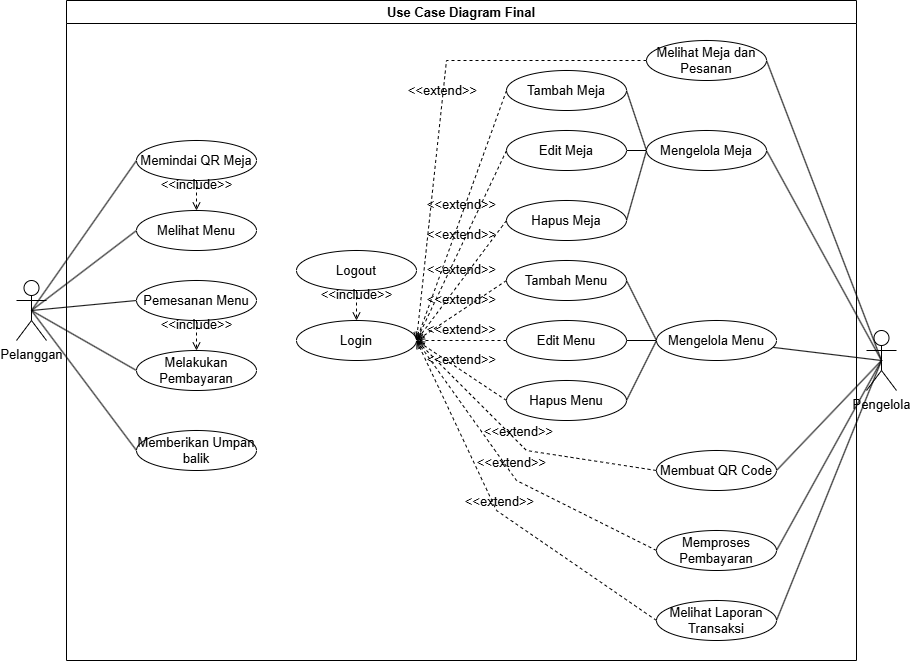

The diagram above was exported from draw.io. Its source (the exported page's mxGraphModel, read from the mxfile embedded in the PNG):
<mxGraphModel dx="1678" dy="969" grid="1" gridSize="10" guides="1" tooltips="1" connect="1" arrows="1" fold="1" page="1" pageScale="1" pageWidth="850" pageHeight="1100" math="0" shadow="0">
  <root>
    <mxCell id="0" />
    <mxCell id="1" parent="0" />
    <mxCell id="UtrxTJnZFkePfmWL4VYZ-23" style="rounded=0;orthogonalLoop=1;jettySize=auto;html=1;exitX=0.5;exitY=0.5;exitDx=0;exitDy=0;exitPerimeter=0;entryX=0;entryY=0.5;entryDx=0;entryDy=0;endArrow=none;startFill=0;fontSize=13;" edge="1" parent="1" source="GIYG7Z5WX6Lxs8bQQRXC-1" target="UtrxTJnZFkePfmWL4VYZ-2">
      <mxGeometry relative="1" as="geometry" />
    </mxCell>
    <mxCell id="UtrxTJnZFkePfmWL4VYZ-24" style="rounded=0;orthogonalLoop=1;jettySize=auto;html=1;exitX=0.5;exitY=0.5;exitDx=0;exitDy=0;exitPerimeter=0;entryX=0;entryY=0.5;entryDx=0;entryDy=0;endArrow=none;startFill=0;fontSize=13;" edge="1" parent="1" source="GIYG7Z5WX6Lxs8bQQRXC-1" target="UtrxTJnZFkePfmWL4VYZ-4">
      <mxGeometry relative="1" as="geometry" />
    </mxCell>
    <mxCell id="UtrxTJnZFkePfmWL4VYZ-25" style="rounded=0;orthogonalLoop=1;jettySize=auto;html=1;exitX=0.5;exitY=0.5;exitDx=0;exitDy=0;exitPerimeter=0;entryX=0;entryY=0.5;entryDx=0;entryDy=0;endArrow=none;startFill=0;fontSize=13;" edge="1" parent="1" source="GIYG7Z5WX6Lxs8bQQRXC-1" target="UtrxTJnZFkePfmWL4VYZ-8">
      <mxGeometry relative="1" as="geometry" />
    </mxCell>
    <mxCell id="UtrxTJnZFkePfmWL4VYZ-26" style="rounded=0;orthogonalLoop=1;jettySize=auto;html=1;exitX=0.5;exitY=0.5;exitDx=0;exitDy=0;exitPerimeter=0;entryX=0;entryY=0.5;entryDx=0;entryDy=0;endArrow=none;startFill=0;fontSize=13;" edge="1" parent="1" source="GIYG7Z5WX6Lxs8bQQRXC-1" target="UtrxTJnZFkePfmWL4VYZ-10">
      <mxGeometry relative="1" as="geometry" />
    </mxCell>
    <mxCell id="UtrxTJnZFkePfmWL4VYZ-27" style="rounded=0;orthogonalLoop=1;jettySize=auto;html=1;exitX=0.5;exitY=0.5;exitDx=0;exitDy=0;exitPerimeter=0;entryX=0;entryY=0.5;entryDx=0;entryDy=0;endArrow=none;startFill=0;fontSize=13;" edge="1" parent="1" source="GIYG7Z5WX6Lxs8bQQRXC-1" target="UtrxTJnZFkePfmWL4VYZ-11">
      <mxGeometry relative="1" as="geometry" />
    </mxCell>
    <mxCell id="GIYG7Z5WX6Lxs8bQQRXC-1" value="Pelanggan" style="shape=umlActor;verticalLabelPosition=bottom;verticalAlign=top;html=1;outlineConnect=0;fontSize=13;" parent="1" vertex="1">
      <mxGeometry x="190" y="300" width="30" height="60" as="geometry" />
    </mxCell>
    <mxCell id="UtrxTJnZFkePfmWL4VYZ-28" style="rounded=0;orthogonalLoop=1;jettySize=auto;html=1;exitX=0.5;exitY=0.5;exitDx=0;exitDy=0;exitPerimeter=0;entryX=1;entryY=0.5;entryDx=0;entryDy=0;endArrow=none;startFill=0;fontSize=13;" edge="1" parent="1" source="GIYG7Z5WX6Lxs8bQQRXC-2" target="UtrxTJnZFkePfmWL4VYZ-16">
      <mxGeometry relative="1" as="geometry" />
    </mxCell>
    <mxCell id="UtrxTJnZFkePfmWL4VYZ-29" style="rounded=0;orthogonalLoop=1;jettySize=auto;html=1;exitX=0.5;exitY=0.5;exitDx=0;exitDy=0;exitPerimeter=0;entryX=1;entryY=0.5;entryDx=0;entryDy=0;endArrow=none;startFill=0;fontSize=13;" edge="1" parent="1" source="GIYG7Z5WX6Lxs8bQQRXC-2" target="UtrxTJnZFkePfmWL4VYZ-14">
      <mxGeometry relative="1" as="geometry" />
    </mxCell>
    <mxCell id="UtrxTJnZFkePfmWL4VYZ-30" style="rounded=0;orthogonalLoop=1;jettySize=auto;html=1;exitX=0.5;exitY=0.5;exitDx=0;exitDy=0;exitPerimeter=0;endArrow=none;startFill=0;fontSize=13;" edge="1" parent="1" source="GIYG7Z5WX6Lxs8bQQRXC-2" target="UtrxTJnZFkePfmWL4VYZ-9">
      <mxGeometry relative="1" as="geometry" />
    </mxCell>
    <mxCell id="UtrxTJnZFkePfmWL4VYZ-31" style="rounded=0;orthogonalLoop=1;jettySize=auto;html=1;exitX=0.5;exitY=0.5;exitDx=0;exitDy=0;exitPerimeter=0;entryX=1;entryY=0.5;entryDx=0;entryDy=0;endArrow=none;startFill=0;fontSize=13;" edge="1" parent="1" source="GIYG7Z5WX6Lxs8bQQRXC-2" target="UtrxTJnZFkePfmWL4VYZ-15">
      <mxGeometry relative="1" as="geometry" />
    </mxCell>
    <mxCell id="UtrxTJnZFkePfmWL4VYZ-32" style="rounded=0;orthogonalLoop=1;jettySize=auto;html=1;exitX=0.5;exitY=0.5;exitDx=0;exitDy=0;exitPerimeter=0;entryX=1;entryY=0.5;entryDx=0;entryDy=0;endArrow=none;startFill=0;fontSize=13;" edge="1" parent="1" source="GIYG7Z5WX6Lxs8bQQRXC-2" target="UtrxTJnZFkePfmWL4VYZ-13">
      <mxGeometry relative="1" as="geometry" />
    </mxCell>
    <mxCell id="UtrxTJnZFkePfmWL4VYZ-33" style="rounded=0;orthogonalLoop=1;jettySize=auto;html=1;exitX=0.5;exitY=0.5;exitDx=0;exitDy=0;exitPerimeter=0;entryX=1;entryY=0.5;entryDx=0;entryDy=0;endArrow=none;startFill=0;fontSize=13;" edge="1" parent="1" source="GIYG7Z5WX6Lxs8bQQRXC-2" target="UtrxTJnZFkePfmWL4VYZ-12">
      <mxGeometry relative="1" as="geometry" />
    </mxCell>
    <mxCell id="GIYG7Z5WX6Lxs8bQQRXC-2" value="Pengelola" style="shape=umlActor;verticalLabelPosition=bottom;verticalAlign=top;html=1;outlineConnect=0;fontSize=13;" parent="1" vertex="1">
      <mxGeometry x="1040" y="350" width="30" height="60" as="geometry" />
    </mxCell>
    <mxCell id="UtrxTJnZFkePfmWL4VYZ-2" value="Memindai QR Meja" style="ellipse;whiteSpace=wrap;html=1;fontSize=13;" vertex="1" parent="1">
      <mxGeometry x="310" y="160" width="120" height="40" as="geometry" />
    </mxCell>
    <mxCell id="UtrxTJnZFkePfmWL4VYZ-3" value="Login" style="ellipse;whiteSpace=wrap;html=1;fontSize=13;" vertex="1" parent="1">
      <mxGeometry x="470" y="340" width="120" height="40" as="geometry" />
    </mxCell>
    <mxCell id="UtrxTJnZFkePfmWL4VYZ-4" value="Melihat Menu" style="ellipse;whiteSpace=wrap;html=1;fontSize=13;" vertex="1" parent="1">
      <mxGeometry x="310" y="230" width="120" height="40" as="geometry" />
    </mxCell>
    <mxCell id="UtrxTJnZFkePfmWL4VYZ-5" value="Tambah Menu" style="ellipse;whiteSpace=wrap;html=1;fontSize=13;" vertex="1" parent="1">
      <mxGeometry x="680" y="280" width="120" height="40" as="geometry" />
    </mxCell>
    <mxCell id="UtrxTJnZFkePfmWL4VYZ-6" value="Edit Menu" style="ellipse;whiteSpace=wrap;html=1;fontSize=13;" vertex="1" parent="1">
      <mxGeometry x="680" y="340" width="120" height="40" as="geometry" />
    </mxCell>
    <mxCell id="UtrxTJnZFkePfmWL4VYZ-7" value="Hapus Menu" style="ellipse;whiteSpace=wrap;html=1;fontSize=13;" vertex="1" parent="1">
      <mxGeometry x="680" y="400" width="120" height="40" as="geometry" />
    </mxCell>
    <mxCell id="UtrxTJnZFkePfmWL4VYZ-8" value="Pemesanan Menu" style="ellipse;whiteSpace=wrap;html=1;fontSize=13;" vertex="1" parent="1">
      <mxGeometry x="310" y="300" width="120" height="40" as="geometry" />
    </mxCell>
    <mxCell id="UtrxTJnZFkePfmWL4VYZ-34" style="rounded=0;orthogonalLoop=1;jettySize=auto;html=1;exitX=0;exitY=0.5;exitDx=0;exitDy=0;entryX=1;entryY=0.5;entryDx=0;entryDy=0;endArrow=none;startFill=0;fontSize=13;" edge="1" parent="1" source="UtrxTJnZFkePfmWL4VYZ-9" target="UtrxTJnZFkePfmWL4VYZ-5">
      <mxGeometry relative="1" as="geometry" />
    </mxCell>
    <mxCell id="UtrxTJnZFkePfmWL4VYZ-35" style="edgeStyle=orthogonalEdgeStyle;rounded=0;orthogonalLoop=1;jettySize=auto;html=1;exitX=0;exitY=0.5;exitDx=0;exitDy=0;entryX=1;entryY=0.5;entryDx=0;entryDy=0;endArrow=none;startFill=0;fontSize=13;" edge="1" parent="1" source="UtrxTJnZFkePfmWL4VYZ-9" target="UtrxTJnZFkePfmWL4VYZ-6">
      <mxGeometry relative="1" as="geometry" />
    </mxCell>
    <mxCell id="UtrxTJnZFkePfmWL4VYZ-36" style="rounded=0;orthogonalLoop=1;jettySize=auto;html=1;exitX=0;exitY=0.5;exitDx=0;exitDy=0;entryX=1;entryY=0.5;entryDx=0;entryDy=0;endArrow=none;startFill=0;fontSize=13;" edge="1" parent="1" source="UtrxTJnZFkePfmWL4VYZ-9" target="UtrxTJnZFkePfmWL4VYZ-7">
      <mxGeometry relative="1" as="geometry" />
    </mxCell>
    <mxCell id="UtrxTJnZFkePfmWL4VYZ-9" value="Mengelola Menu" style="ellipse;whiteSpace=wrap;html=1;fontSize=13;" vertex="1" parent="1">
      <mxGeometry x="830" y="340" width="120" height="40" as="geometry" />
    </mxCell>
    <mxCell id="UtrxTJnZFkePfmWL4VYZ-10" value="Melakukan Pembayaran" style="ellipse;whiteSpace=wrap;html=1;fontSize=13;" vertex="1" parent="1">
      <mxGeometry x="310" y="370" width="120" height="40" as="geometry" />
    </mxCell>
    <mxCell id="UtrxTJnZFkePfmWL4VYZ-11" value="Memberikan Umpan balik" style="ellipse;whiteSpace=wrap;html=1;fontSize=13;" vertex="1" parent="1">
      <mxGeometry x="310" y="450" width="120" height="40" as="geometry" />
    </mxCell>
    <mxCell id="UtrxTJnZFkePfmWL4VYZ-12" value="Melihat Laporan Transaksi" style="ellipse;whiteSpace=wrap;html=1;fontSize=13;" vertex="1" parent="1">
      <mxGeometry x="830" y="620" width="120" height="40" as="geometry" />
    </mxCell>
    <mxCell id="UtrxTJnZFkePfmWL4VYZ-13" value="Memproses Pembayaran" style="ellipse;whiteSpace=wrap;html=1;fontSize=13;" vertex="1" parent="1">
      <mxGeometry x="830" y="550" width="120" height="40" as="geometry" />
    </mxCell>
    <mxCell id="UtrxTJnZFkePfmWL4VYZ-37" style="rounded=0;orthogonalLoop=1;jettySize=auto;html=1;exitX=0;exitY=0.5;exitDx=0;exitDy=0;entryX=1;entryY=0.5;entryDx=0;entryDy=0;endArrow=none;startFill=0;fontSize=13;" edge="1" parent="1" source="UtrxTJnZFkePfmWL4VYZ-14" target="UtrxTJnZFkePfmWL4VYZ-20">
      <mxGeometry relative="1" as="geometry" />
    </mxCell>
    <mxCell id="UtrxTJnZFkePfmWL4VYZ-38" style="rounded=0;orthogonalLoop=1;jettySize=auto;html=1;exitX=0;exitY=0.5;exitDx=0;exitDy=0;entryX=1;entryY=0.5;entryDx=0;entryDy=0;endArrow=none;startFill=0;fontSize=13;" edge="1" parent="1" source="UtrxTJnZFkePfmWL4VYZ-14" target="UtrxTJnZFkePfmWL4VYZ-21">
      <mxGeometry relative="1" as="geometry" />
    </mxCell>
    <mxCell id="UtrxTJnZFkePfmWL4VYZ-39" style="rounded=0;orthogonalLoop=1;jettySize=auto;html=1;exitX=0;exitY=0.5;exitDx=0;exitDy=0;entryX=1;entryY=0.5;entryDx=0;entryDy=0;endArrow=none;startFill=0;fontSize=13;" edge="1" parent="1" source="UtrxTJnZFkePfmWL4VYZ-14" target="UtrxTJnZFkePfmWL4VYZ-22">
      <mxGeometry relative="1" as="geometry" />
    </mxCell>
    <mxCell id="UtrxTJnZFkePfmWL4VYZ-14" value="Mengelola Meja" style="ellipse;whiteSpace=wrap;html=1;fontSize=13;" vertex="1" parent="1">
      <mxGeometry x="820" y="150" width="120" height="40" as="geometry" />
    </mxCell>
    <mxCell id="UtrxTJnZFkePfmWL4VYZ-15" value="Membuat QR Code" style="ellipse;whiteSpace=wrap;html=1;fontSize=13;" vertex="1" parent="1">
      <mxGeometry x="830" y="470" width="120" height="40" as="geometry" />
    </mxCell>
    <mxCell id="UtrxTJnZFkePfmWL4VYZ-16" value="Melihat Meja dan Pesanan" style="ellipse;whiteSpace=wrap;html=1;fontSize=13;" vertex="1" parent="1">
      <mxGeometry x="820" y="60" width="120" height="40" as="geometry" />
    </mxCell>
    <mxCell id="UtrxTJnZFkePfmWL4VYZ-20" value="Tambah Meja" style="ellipse;whiteSpace=wrap;html=1;fontSize=13;" vertex="1" parent="1">
      <mxGeometry x="680" y="90" width="120" height="40" as="geometry" />
    </mxCell>
    <mxCell id="UtrxTJnZFkePfmWL4VYZ-21" value="Edit Meja" style="ellipse;whiteSpace=wrap;html=1;fontSize=13;" vertex="1" parent="1">
      <mxGeometry x="680" y="150" width="120" height="40" as="geometry" />
    </mxCell>
    <mxCell id="UtrxTJnZFkePfmWL4VYZ-22" value="Hapus Meja" style="ellipse;whiteSpace=wrap;html=1;fontSize=13;" vertex="1" parent="1">
      <mxGeometry x="680" y="220" width="120" height="40" as="geometry" />
    </mxCell>
    <mxCell id="UtrxTJnZFkePfmWL4VYZ-40" value="&amp;lt;&amp;lt;extend&amp;gt;&amp;gt;" style="html=1;verticalAlign=bottom;labelBackgroundColor=none;endArrow=open;endFill=0;dashed=1;rounded=0;exitX=0;exitY=0.5;exitDx=0;exitDy=0;entryX=1;entryY=0.5;entryDx=0;entryDy=0;fontSize=13;" edge="1" parent="1" source="UtrxTJnZFkePfmWL4VYZ-20" target="UtrxTJnZFkePfmWL4VYZ-3">
      <mxGeometry width="160" relative="1" as="geometry">
        <mxPoint x="490" y="400" as="sourcePoint" />
        <mxPoint x="650" y="400" as="targetPoint" />
      </mxGeometry>
    </mxCell>
    <mxCell id="UtrxTJnZFkePfmWL4VYZ-41" value="&amp;lt;&amp;lt;extend&amp;gt;&amp;gt;" style="html=1;verticalAlign=bottom;labelBackgroundColor=none;endArrow=open;endFill=0;dashed=1;rounded=0;exitX=0;exitY=0.5;exitDx=0;exitDy=0;entryX=1;entryY=0.5;entryDx=0;entryDy=0;fontSize=13;" edge="1" parent="1" source="UtrxTJnZFkePfmWL4VYZ-21" target="UtrxTJnZFkePfmWL4VYZ-3">
      <mxGeometry width="160" relative="1" as="geometry">
        <mxPoint x="750" y="220" as="sourcePoint" />
        <mxPoint x="660" y="470" as="targetPoint" />
      </mxGeometry>
    </mxCell>
    <mxCell id="UtrxTJnZFkePfmWL4VYZ-42" value="&amp;lt;&amp;lt;extend&amp;gt;&amp;gt;" style="html=1;verticalAlign=bottom;labelBackgroundColor=none;endArrow=open;endFill=0;dashed=1;rounded=0;exitX=0;exitY=0.5;exitDx=0;exitDy=0;entryX=1;entryY=0.5;entryDx=0;entryDy=0;fontSize=13;" edge="1" parent="1" source="UtrxTJnZFkePfmWL4VYZ-22" target="UtrxTJnZFkePfmWL4VYZ-3">
      <mxGeometry width="160" relative="1" as="geometry">
        <mxPoint x="780" y="200" as="sourcePoint" />
        <mxPoint x="690" y="390" as="targetPoint" />
      </mxGeometry>
    </mxCell>
    <mxCell id="UtrxTJnZFkePfmWL4VYZ-43" value="&amp;lt;&amp;lt;extend&amp;gt;&amp;gt;" style="html=1;verticalAlign=bottom;labelBackgroundColor=none;endArrow=open;endFill=0;dashed=1;rounded=0;exitX=0;exitY=0.5;exitDx=0;exitDy=0;entryX=1;entryY=0.5;entryDx=0;entryDy=0;fontSize=13;" edge="1" parent="1" source="UtrxTJnZFkePfmWL4VYZ-5" target="UtrxTJnZFkePfmWL4VYZ-3">
      <mxGeometry width="160" relative="1" as="geometry">
        <mxPoint x="750" y="340" as="sourcePoint" />
        <mxPoint x="660" y="460" as="targetPoint" />
      </mxGeometry>
    </mxCell>
    <mxCell id="UtrxTJnZFkePfmWL4VYZ-44" value="&amp;lt;&amp;lt;extend&amp;gt;&amp;gt;" style="html=1;verticalAlign=bottom;labelBackgroundColor=none;endArrow=open;endFill=0;dashed=1;rounded=0;exitX=0;exitY=0.5;exitDx=0;exitDy=0;entryX=1;entryY=0.5;entryDx=0;entryDy=0;fontSize=13;" edge="1" parent="1" source="UtrxTJnZFkePfmWL4VYZ-6" target="UtrxTJnZFkePfmWL4VYZ-3">
      <mxGeometry width="160" relative="1" as="geometry">
        <mxPoint x="830" y="330" as="sourcePoint" />
        <mxPoint x="740" y="390" as="targetPoint" />
      </mxGeometry>
    </mxCell>
    <mxCell id="UtrxTJnZFkePfmWL4VYZ-45" value="&amp;lt;&amp;lt;extend&amp;gt;&amp;gt;" style="html=1;verticalAlign=bottom;labelBackgroundColor=none;endArrow=open;endFill=0;dashed=1;rounded=0;exitX=0;exitY=0.5;exitDx=0;exitDy=0;entryX=1;entryY=0.5;entryDx=0;entryDy=0;fontSize=13;" edge="1" parent="1" source="UtrxTJnZFkePfmWL4VYZ-7" target="UtrxTJnZFkePfmWL4VYZ-3">
      <mxGeometry width="160" relative="1" as="geometry">
        <mxPoint x="750" y="410" as="sourcePoint" />
        <mxPoint x="660" y="410" as="targetPoint" />
      </mxGeometry>
    </mxCell>
    <mxCell id="UtrxTJnZFkePfmWL4VYZ-46" value="&amp;lt;&amp;lt;extend&amp;gt;&amp;gt;" style="html=1;verticalAlign=bottom;labelBackgroundColor=none;endArrow=open;endFill=0;dashed=1;rounded=0;exitX=0;exitY=0.5;exitDx=0;exitDy=0;entryX=1;entryY=0.5;entryDx=0;entryDy=0;fontSize=13;" edge="1" parent="1" source="UtrxTJnZFkePfmWL4VYZ-12" target="UtrxTJnZFkePfmWL4VYZ-3">
      <mxGeometry width="160" relative="1" as="geometry">
        <mxPoint x="740" y="460" as="sourcePoint" />
        <mxPoint x="650" y="400" as="targetPoint" />
        <Array as="points">
          <mxPoint x="670" y="530" />
        </Array>
      </mxGeometry>
    </mxCell>
    <mxCell id="UtrxTJnZFkePfmWL4VYZ-47" value="&amp;lt;&amp;lt;extend&amp;gt;&amp;gt;" style="html=1;verticalAlign=bottom;labelBackgroundColor=none;endArrow=open;endFill=0;dashed=1;rounded=0;exitX=0;exitY=0.5;exitDx=0;exitDy=0;entryX=1;entryY=0.5;entryDx=0;entryDy=0;fontSize=13;" edge="1" parent="1" source="UtrxTJnZFkePfmWL4VYZ-13" target="UtrxTJnZFkePfmWL4VYZ-3">
      <mxGeometry width="160" relative="1" as="geometry">
        <mxPoint x="810" y="690" as="sourcePoint" />
        <mxPoint x="570" y="410" as="targetPoint" />
        <Array as="points">
          <mxPoint x="690" y="500" />
        </Array>
      </mxGeometry>
    </mxCell>
    <mxCell id="UtrxTJnZFkePfmWL4VYZ-48" value="&amp;lt;&amp;lt;extend&amp;gt;&amp;gt;" style="html=1;verticalAlign=bottom;labelBackgroundColor=none;endArrow=open;endFill=0;dashed=1;rounded=0;exitX=0;exitY=0.5;exitDx=0;exitDy=0;fontSize=13;" edge="1" parent="1" source="UtrxTJnZFkePfmWL4VYZ-15">
      <mxGeometry width="160" relative="1" as="geometry">
        <mxPoint x="950" y="820" as="sourcePoint" />
        <mxPoint x="590" y="360" as="targetPoint" />
        <Array as="points">
          <mxPoint x="700" y="470" />
        </Array>
      </mxGeometry>
    </mxCell>
    <mxCell id="UtrxTJnZFkePfmWL4VYZ-49" value="&amp;lt;&amp;lt;extend&amp;gt;&amp;gt;" style="html=1;verticalAlign=bottom;labelBackgroundColor=none;endArrow=open;endFill=0;dashed=1;rounded=0;exitX=0;exitY=0.5;exitDx=0;exitDy=0;entryX=1;entryY=0.5;entryDx=0;entryDy=0;fontSize=13;" edge="1" parent="1" source="UtrxTJnZFkePfmWL4VYZ-16" target="UtrxTJnZFkePfmWL4VYZ-3">
      <mxGeometry width="160" relative="1" as="geometry">
        <mxPoint x="730" y="200" as="sourcePoint" />
        <mxPoint x="640" y="450" as="targetPoint" />
        <Array as="points">
          <mxPoint x="620" y="80" />
        </Array>
      </mxGeometry>
    </mxCell>
    <mxCell id="UtrxTJnZFkePfmWL4VYZ-51" value="Logout" style="ellipse;whiteSpace=wrap;html=1;fontSize=13;" vertex="1" parent="1">
      <mxGeometry x="470" y="270" width="120" height="40" as="geometry" />
    </mxCell>
    <mxCell id="UtrxTJnZFkePfmWL4VYZ-52" value="&amp;lt;&amp;lt;include&amp;gt;&amp;gt;" style="html=1;verticalAlign=bottom;labelBackgroundColor=none;endArrow=open;endFill=0;dashed=1;rounded=0;exitX=0.5;exitY=1;exitDx=0;exitDy=0;entryX=0.5;entryY=0;entryDx=0;entryDy=0;fontSize=13;" edge="1" parent="1" source="UtrxTJnZFkePfmWL4VYZ-51" target="UtrxTJnZFkePfmWL4VYZ-3">
      <mxGeometry width="160" relative="1" as="geometry">
        <mxPoint x="490" y="260" as="sourcePoint" />
        <mxPoint x="650" y="260" as="targetPoint" />
      </mxGeometry>
    </mxCell>
    <mxCell id="UtrxTJnZFkePfmWL4VYZ-53" value="&amp;lt;&amp;lt;include&amp;gt;&amp;gt;" style="html=1;verticalAlign=bottom;labelBackgroundColor=none;endArrow=open;endFill=0;dashed=1;rounded=0;exitX=0.5;exitY=1;exitDx=0;exitDy=0;entryX=0.5;entryY=0;entryDx=0;entryDy=0;fontSize=13;" edge="1" parent="1" source="UtrxTJnZFkePfmWL4VYZ-8" target="UtrxTJnZFkePfmWL4VYZ-10">
      <mxGeometry width="160" relative="1" as="geometry">
        <mxPoint x="640" y="300" as="sourcePoint" />
        <mxPoint x="640" y="330" as="targetPoint" />
      </mxGeometry>
    </mxCell>
    <mxCell id="UtrxTJnZFkePfmWL4VYZ-54" value="&amp;lt;&amp;lt;include&amp;gt;&amp;gt;" style="html=1;verticalAlign=bottom;labelBackgroundColor=none;endArrow=open;endFill=0;dashed=1;rounded=0;exitX=0.5;exitY=1;exitDx=0;exitDy=0;entryX=0.5;entryY=0;entryDx=0;entryDy=0;fontSize=13;" edge="1" parent="1" source="UtrxTJnZFkePfmWL4VYZ-2" target="UtrxTJnZFkePfmWL4VYZ-4">
      <mxGeometry width="160" relative="1" as="geometry">
        <mxPoint x="370" y="350" as="sourcePoint" />
        <mxPoint x="370" y="380" as="targetPoint" />
      </mxGeometry>
    </mxCell>
    <mxCell id="UtrxTJnZFkePfmWL4VYZ-55" value="Use Case Diagram Final" style="swimlane;whiteSpace=wrap;html=1;fontSize=13;" vertex="1" parent="1">
      <mxGeometry x="240" y="20" width="790" height="660" as="geometry" />
    </mxCell>
  </root>
</mxGraphModel>